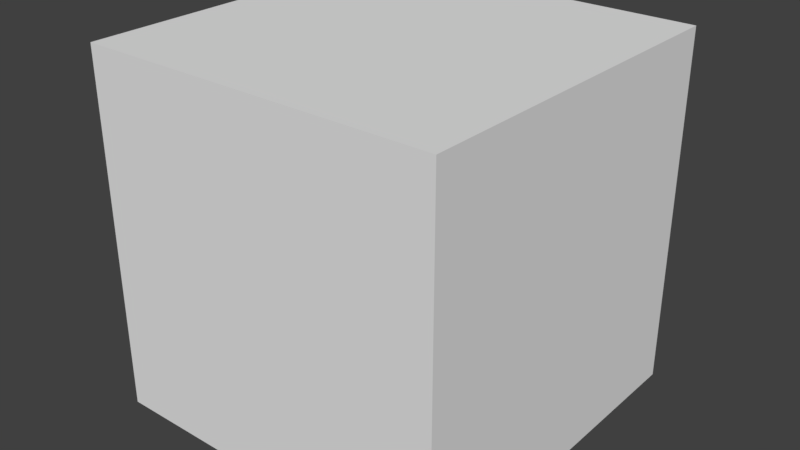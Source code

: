 # Source: Body.blend  (saved by Blender 2.79.0; exported with 4.5.12 LTS)
import bpy
from mathutils import Matrix  # noqa: F401  (used for matrix-valued properties, if any)

bpy.ops.wm.read_factory_settings(use_empty=True)
scene = bpy.context.scene
scene.name = 'Scene'

# ---- collections
col_collection_1 = bpy.data.collections.new('Collection 1'); scene.collection.children.link(col_collection_1)

# ---- materials (node trees are filled in below, after node groups)
mat_material = bpy.data.materials.new('Material')
mat_material.alpha_threshold = 0.0
mat_material.use_transparent_shadow = False
mat_material.roughness = 0.5
mat_material.line_color = (0.0, 0.0, 0.0, 1.0)

# ---- material node trees

# ---- world
world_world = bpy.data.worlds.new('World'); scene.world = world_world
world_world.color = (0.05088, 0.05088, 0.05088)
world_world.use_sun_shadow = False
world_world.sun_shadow_jitter_overblur = 0.0
world_world.cycles.sampling_method = 'MANUAL'

# ---- meshes
me_cube = bpy.data.meshes.new('Cube')
me_cube.from_pydata([(1.0, 1.0, -1.0), (1.0, -1.0, -1.0), (-1.0, -1.0, -1.0), (-1.0, 1.0, -1.0), (1.0, 1.0, 1.0), (1.0, -1.0, 1.0), (-1.0, -1.0, 1.0), (-1.0, 1.0, 1.0)], [], [(0, 1, 2, 3), (4, 7, 6, 5), (0, 4, 5, 1), (1, 5, 6, 2), (2, 6, 7, 3), (4, 0, 3, 7)])
me_cube.materials.append(mat_material)
me_cube.use_remesh_preserve_volume = False
me_cube.use_remesh_preserve_attributes = False
me_cube.use_mirror_vertex_groups = False
me_cube.update()

# ---- objects
ob_cube = bpy.data.objects.new('Cube', me_cube)

# ---- transforms, parenting, visibility, modifiers, constraints
ob_cube.location = (0.0, 0.0, 0.0)
ob_cube.lock_rotations_4d = False
ob_cube.empty_display_type = 'ARROWS'
ob_cube.lineart.crease_threshold = 0.0

# ---- collection membership
col_collection_1.objects.link(ob_cube)

# ---- scene / render settings (as saved in the file)
scene.frame_start = 1; scene.frame_end = 250; scene.frame_set(1)
scene.render.engine = 'BLENDER_EEVEE_NEXT'
scene.render.resolution_percentage = 50
scene.render.dither_intensity = 0.0
scene.cycles.use_denoising = False
scene.cycles.samples = 128
scene.cycles.sampling_pattern = 'TABULATED_SOBOL'
scene.cycles.use_adaptive_sampling = False
scene.cycles.use_light_tree = False
scene.cycles.blur_glossy = 0.0
scene.cycles.sample_clamp_indirect = 0.0
scene.view_settings.view_transform = 'Standard'
scene.unit_settings.scale_length = 0.01
bpy.context.view_layer.update()

# ---- added for rendering (the .blend has no active camera and no usable light): camera, sun
cam_auto = bpy.data.cameras.new('AutoCamera')
cam_auto.lens = 50.0
cam_auto.sensor_width = 36.0
cam_auto.clip_end = 1000.0
ob_auto_camera = bpy.data.objects.new('AutoCamera', cam_auto)
scene.collection.objects.link(ob_auto_camera)
ob_auto_camera.location = (3.20507, -3.84609, 2.56406)
ob_auto_camera.rotation_euler = (1.09748, -7.21219e-08, 0.694738)
scene.camera = ob_auto_camera
light_auto_sun = bpy.data.lights.new('AutoSun', 'SUN')
light_auto_sun.energy = 3.0
light_auto_sun.angle = 0.0523599
ob_auto_sun = bpy.data.objects.new('AutoSun', light_auto_sun)
scene.collection.objects.link(ob_auto_sun)
ob_auto_sun.rotation_euler = (0.872665, 0.174533, 0.523599)
bpy.context.view_layer.update()
